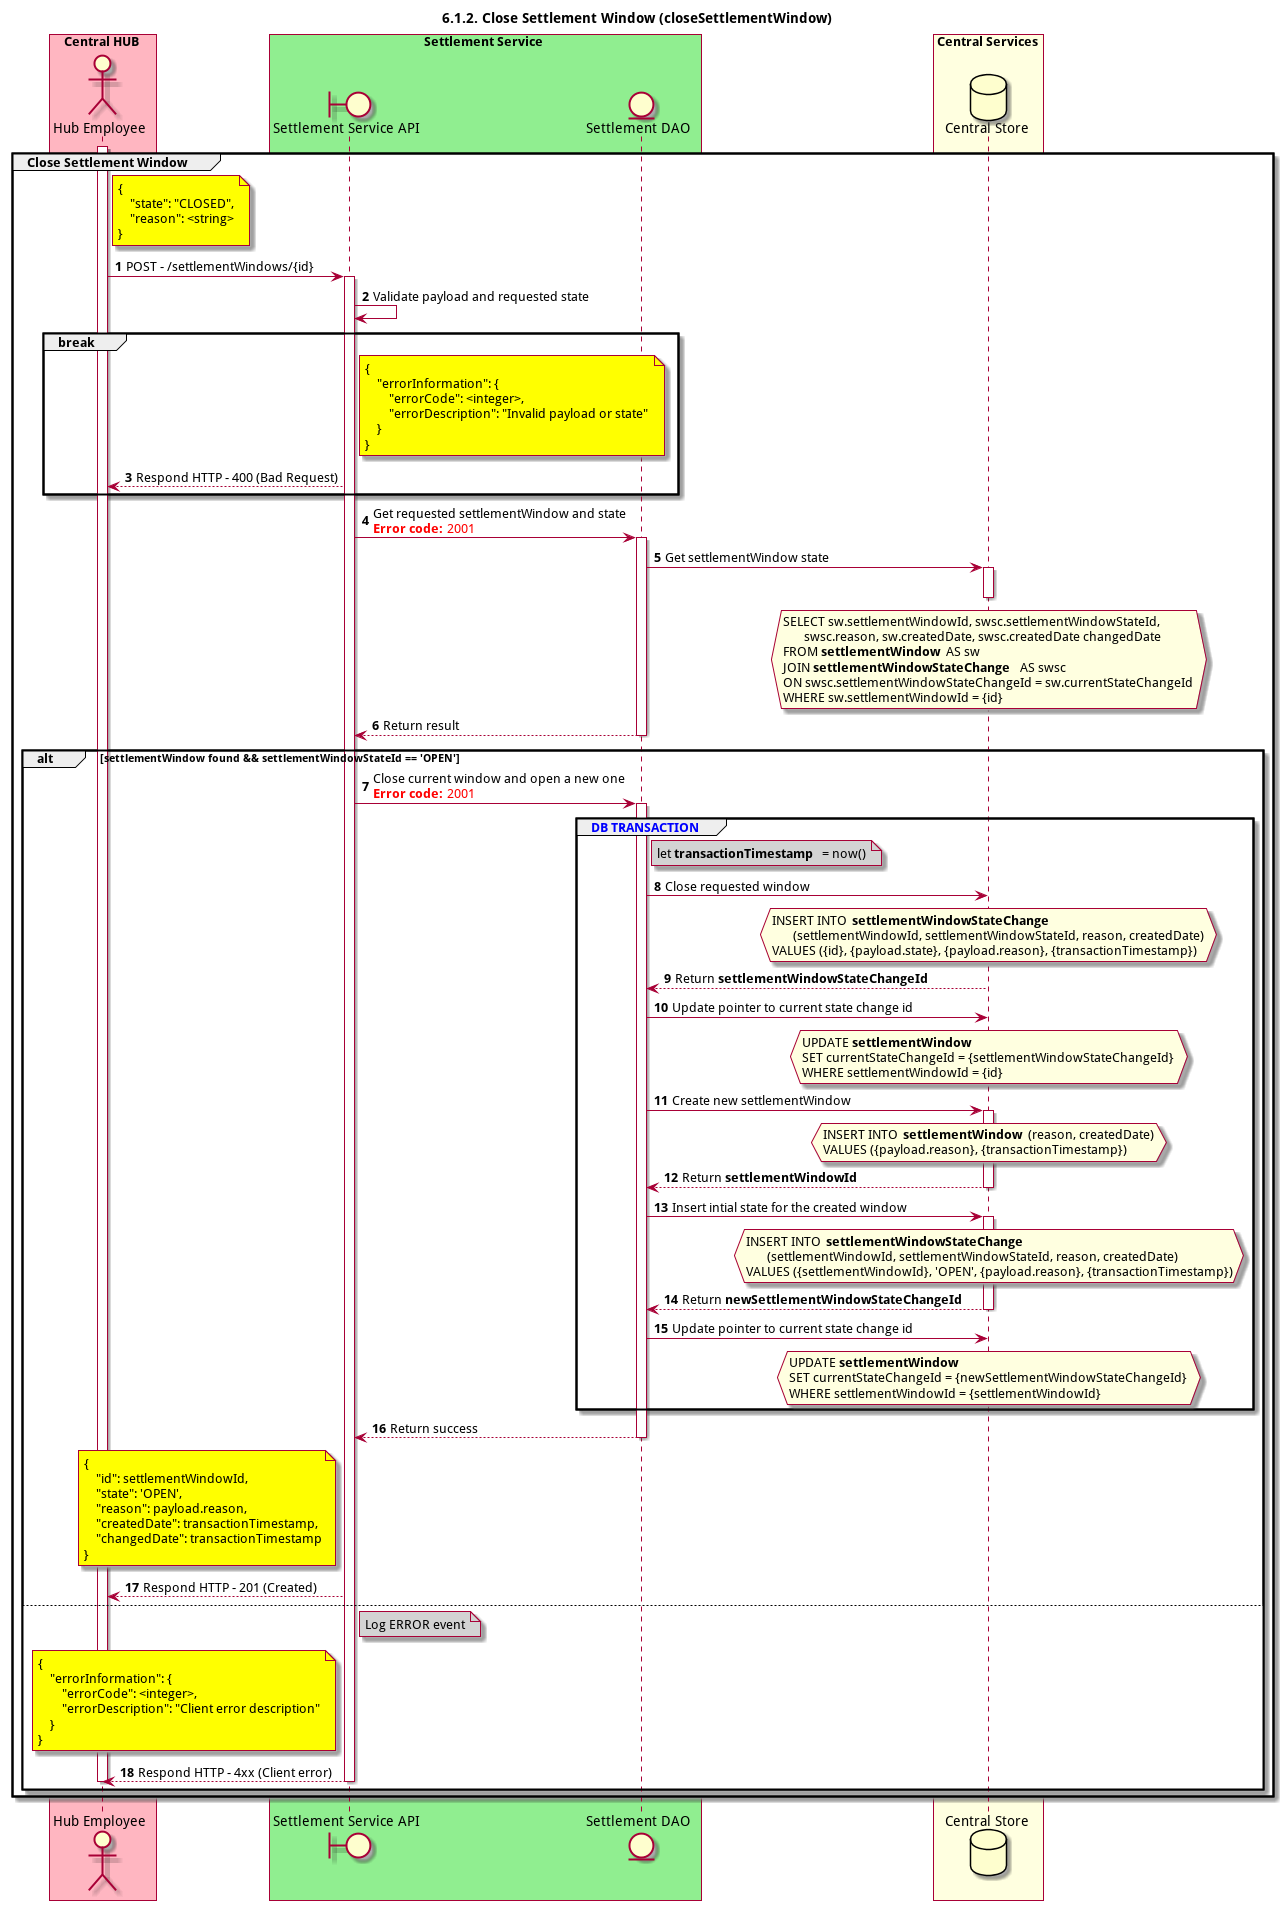

The diagram above was rendered by PlantUML. Its source (embedded in the PNG):
@startuml
title 6.1.2. Close Settlement Window (closeSettlementWindow)

autonumber 

actor "Hub Employee" as OPERATOR
boundary "Settlement Service API" as SSAPI
entity "Settlement DAO" as SETTLE_DAO
database "Central Store" as DB

box "Central HUB" #lightpink
    participant OPERATOR
end box

box "Settlement Service" #lightgreen
    participant SSAPI
    participant SETTLE_DAO
end box

box "Central Services" #lightyellow
    participant DB
end box

group Close Settlement Window
    activate OPERATOR
    note right of OPERATOR #yellow
        {
            "state": "CLOSED",
            "reason": <string>
        }
    end note

    OPERATOR -> SSAPI: POST - /settlementWindows/{id}
    activate SSAPI
    SSAPI -> SSAPI: Validate payload and requested state
    break
        note right of SSAPI #yellow
            {
                "errorInformation": {
                    "errorCode": <integer>,
                    "errorDescription": "Invalid payload or state"
                }
            }
        end note
        OPERATOR <-- SSAPI: Respond HTTP - 400 (Bad Request)
    end
    SSAPI -> SETTLE_DAO: Get requested settlementWindow and state\n<color #FF0000><b>Error code:</b> 2001</color>
    activate SETTLE_DAO
    SETTLE_DAO -> DB: Get settlementWindow state
    activate DB
    hnote over DB #lightyellow
        SELECT sw.settlementWindowId, swsc.settlementWindowStateId, 
               swsc.reason, sw.createdDate, swsc.createdDate changedDate
        FROM **settlementWindow** AS sw
        JOIN **settlementWindowStateChange** AS swsc
        ON swsc.settlementWindowStateChangeId = sw.currentStateChangeId
        WHERE sw.settlementWindowId = {id}
    end hnote
    deactivate DB
    SETTLE_DAO --> SSAPI: Return result
    deactivate SETTLE_DAO

    alt settlementWindow found && settlementWindowStateId == 'OPEN'
        SSAPI -> SETTLE_DAO: Close current window and open a new one\n<color #FF0000><b>Error code:</b> 2001</color>
        activate SETTLE_DAO
        group <color #blue>DB TRANSACTION</color>
            note right of SETTLE_DAO #lightgray
                let **transactionTimestamp** = now()
            end note

            SETTLE_DAO -> DB: Close requested window
            hnote over DB #lightyellow
                INSERT INTO **settlementWindowStateChange**
                       (settlementWindowId, settlementWindowStateId, reason, createdDate)
                VALUES ({id}, {payload.state}, {payload.reason}, {transactionTimestamp})
            end hnote
            SETTLE_DAO <-- DB: Return **settlementWindowStateChangeId**
            deactivate DB

            SETTLE_DAO -> DB: Update pointer to current state change id
            hnote over DB #lightyellow
                UPDATE **settlementWindow**
                SET currentStateChangeId = {settlementWindowStateChangeId}
                WHERE settlementWindowId = {id}
            end hnote
            deactivate DB

            SETTLE_DAO -> DB: Create new settlementWindow
            activate DB
            hnote over DB #lightyellow
                INSERT INTO **settlementWindow** (reason, createdDate)
                VALUES ({payload.reason}, {transactionTimestamp})
            end note
            SETTLE_DAO <-- DB: Return **settlementWindowId**
            deactivate DB

            SETTLE_DAO -> DB: Insert intial state for the created window
            activate DB
            hnote over DB #lightyellow
                INSERT INTO **settlementWindowStateChange**
                       (settlementWindowId, settlementWindowStateId, reason, createdDate)
                VALUES ({settlementWindowId}, 'OPEN', {payload.reason}, {transactionTimestamp})
            end note
            SETTLE_DAO <-- DB: Return **newSettlementWindowStateChangeId**
            deactivate DB

            SETTLE_DAO -> DB: Update pointer to current state change id
            hnote over DB #lightyellow
                UPDATE **settlementWindow**
                SET currentStateChangeId = {newSettlementWindowStateChangeId}
                WHERE settlementWindowId = {settlementWindowId}
            end hnote
            deactivate DB
        end
        SSAPI <-- SETTLE_DAO: Return success
        deactivate SETTLE_DAO

        note left of SSAPI #yellow
            {
                "id": settlementWindowId,
                "state": 'OPEN',
                "reason": payload.reason,
                "createdDate": transactionTimestamp,
                "changedDate": transactionTimestamp
            }
        end note
        OPERATOR <-- SSAPI: Respond HTTP - 201 (Created)
    else
        note right of SSAPI #lightgray
            Log ERROR event
        end note
        note left of SSAPI #yellow
            {
                "errorInformation": {
                    "errorCode": <integer>,
                    "errorDescription": "Client error description"
                }
            }
        end note
        OPERATOR <-- SSAPI: Respond HTTP - 4xx (Client error)
        deactivate SSAPI
        deactivate OPERATOR
    end
end
@enduml